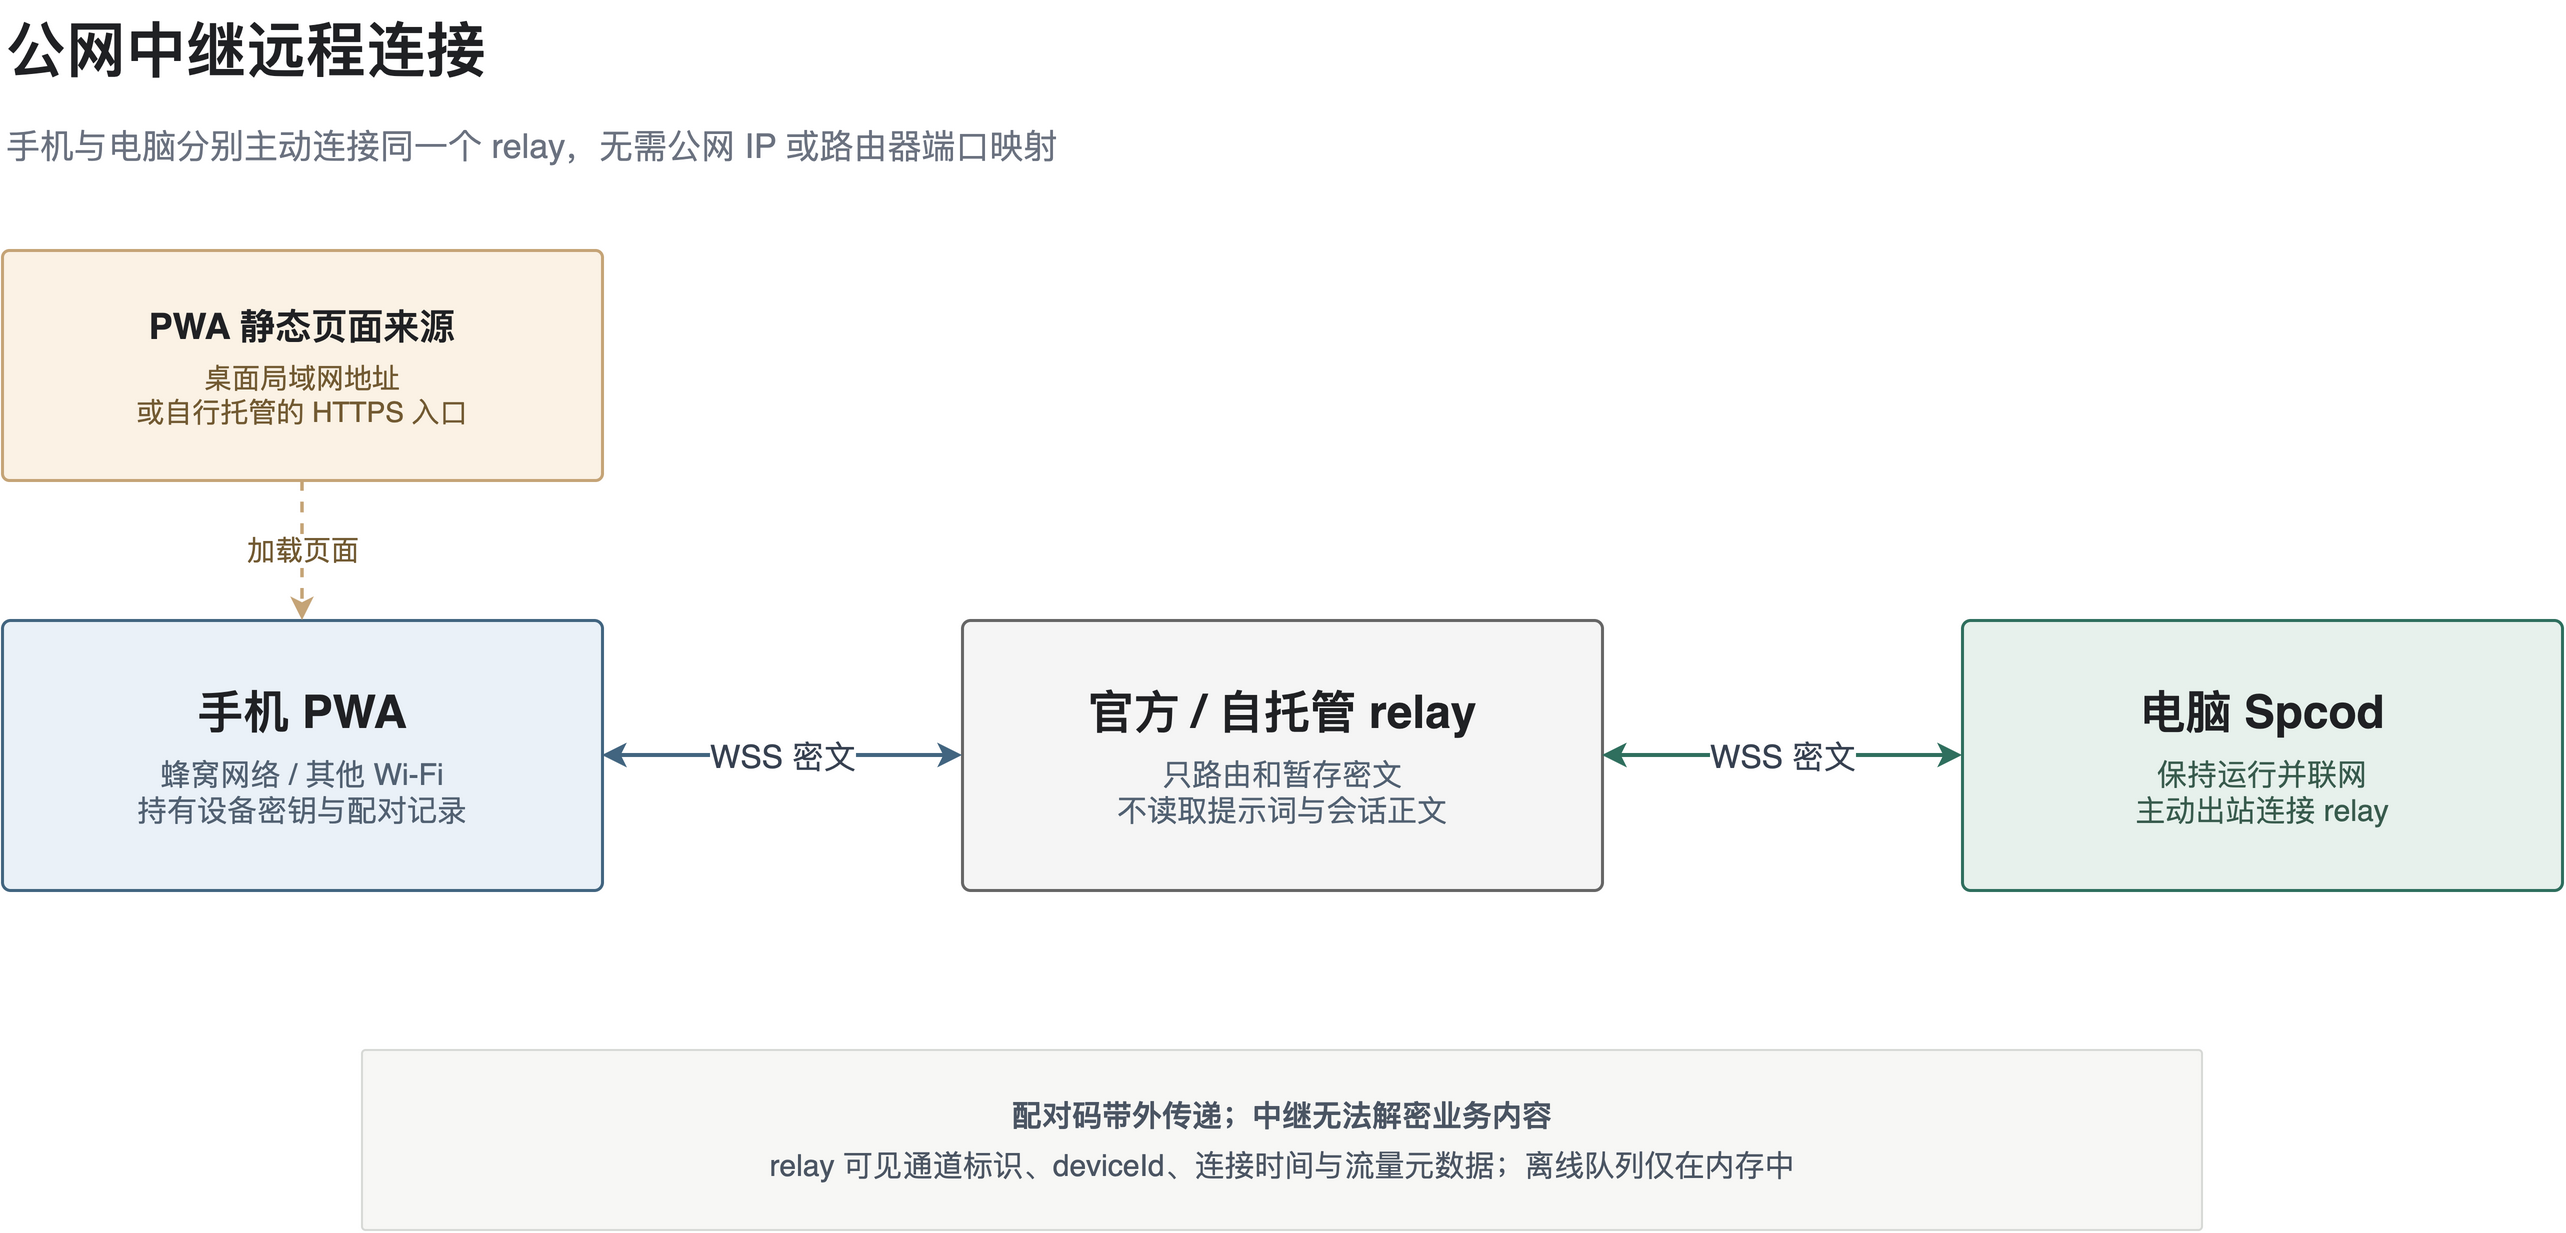

The diagram above was exported from draw.io. Its source (the exported page's mxGraphModel, read from the mxfile embedded in the PNG):
<mxGraphModel dx="1400" dy="760" grid="0" gridSize="10" guides="1" tooltips="1" connect="1" arrows="1" fold="1" page="0" pageScale="1" math="0" shadow="0">
  <root>
    <mxCell id="0" />
    <mxCell id="1" parent="0" />
    <mxCell id="2" value="公网中继远程连接" style="text;html=1;whiteSpace=wrap;align=left;verticalAlign=middle;fontSize=30;fontStyle=1;fontColor=#202124;fontFamily=Helvetica;" vertex="1" parent="1">
      <mxGeometry x="60" y="30" width="1280" height="50" as="geometry" />
    </mxCell>
    <mxCell id="3" value="手机与电脑分别主动连接同一个 relay，无需公网 IP 或路由器端口映射" style="text;html=1;whiteSpace=wrap;align=left;verticalAlign=middle;fontSize=17;fontColor=#6B7280;fontFamily=Helvetica;" vertex="1" parent="1">
      <mxGeometry x="60" y="85" width="1280" height="35" as="geometry" />
    </mxCell>
    <mxCell id="4" value="&lt;div style=&quot;font-size:18px&quot;&gt;&lt;b&gt;PWA 静态页面来源&lt;/b&gt;&lt;/div&gt;&lt;div style=&quot;font-size:14px;color:#725A32;margin-top:7px&quot;&gt;桌面局域网地址&lt;br&gt;或自行托管的 HTTPS 入口&lt;/div&gt;" style="rounded=1;arcSize=3;whiteSpace=wrap;html=1;fillColor=#FBF2E5;strokeColor=#C5A477;strokeWidth=1.5;fontColor=#202124;fontFamily=Helvetica;align=center;verticalAlign=middle;spacing=10;" vertex="1" parent="1">
      <mxGeometry x="60" y="155" width="300" height="115" as="geometry" />
    </mxCell>
    <mxCell id="5" value="&lt;div style=&quot;font-size:23px&quot;&gt;&lt;b&gt;手机 PWA&lt;/b&gt;&lt;/div&gt;&lt;div style=&quot;font-size:15px;color:#526172;margin-top:8px&quot;&gt;蜂窝网络 / 其他 Wi-Fi&lt;br&gt;持有设备密钥与配对记录&lt;/div&gt;" style="rounded=1;arcSize=3;whiteSpace=wrap;html=1;fillColor=#EAF1F8;strokeColor=#426580;strokeWidth=1.5;fontColor=#202124;fontFamily=Helvetica;align=center;verticalAlign=middle;spacing=12;" vertex="1" parent="1">
      <mxGeometry x="60" y="340" width="300" height="135" as="geometry" />
    </mxCell>
    <mxCell id="6" value="&lt;div style=&quot;font-size:23px&quot;&gt;&lt;b&gt;官方 / 自托管 relay&lt;/b&gt;&lt;/div&gt;&lt;div style=&quot;font-size:15px;color:#526172;margin-top:8px&quot;&gt;只路由和暂存密文&lt;br&gt;不读取提示词与会话正文&lt;/div&gt;" style="rounded=1;arcSize=3;whiteSpace=wrap;html=1;fillColor=#F5F5F5;strokeColor=#666666;strokeWidth=1.5;fontColor=#202124;fontFamily=Helvetica;align=center;verticalAlign=middle;spacing=12;" vertex="1" parent="1">
      <mxGeometry x="540" y="340" width="320" height="135" as="geometry" />
    </mxCell>
    <mxCell id="7" value="&lt;div style=&quot;font-size:23px&quot;&gt;&lt;b&gt;电脑 Spcod&lt;/b&gt;&lt;/div&gt;&lt;div style=&quot;font-size:15px;color:#385B4D;margin-top:8px&quot;&gt;保持运行并联网&lt;br&gt;主动出站连接 relay&lt;/div&gt;" style="rounded=1;arcSize=3;whiteSpace=wrap;html=1;fillColor=#E7F1EC;strokeColor=#2F6F5E;strokeWidth=1.5;fontColor=#202124;fontFamily=Helvetica;align=center;verticalAlign=middle;spacing=12;" vertex="1" parent="1">
      <mxGeometry x="1040" y="340" width="300" height="135" as="geometry" />
    </mxCell>
    <mxCell id="8" value="加载页面" style="edgeStyle=orthogonalEdgeStyle;rounded=1;orthogonalLoop=1;jettySize=auto;html=1;dashed=1;endArrow=classic;endFill=1;strokeColor=#C5A477;strokeWidth=1.8;fontSize=14;fontColor=#725A32;fontFamily=Helvetica;labelBackgroundColor=#FFFFFF;exitX=0.5;exitY=1;exitDx=0;exitDy=0;entryX=0.5;entryY=0;entryDx=0;entryDy=0;" edge="1" parent="1" source="4" target="5">
      <mxGeometry relative="1" as="geometry" />
    </mxCell>
    <mxCell id="9" value="WSS 密文" style="edgeStyle=orthogonalEdgeStyle;rounded=1;orthogonalLoop=1;jettySize=auto;html=1;startArrow=classic;startFill=1;endArrow=classic;endFill=1;strokeColor=#426580;strokeWidth=2;fontSize=16;fontColor=#374151;fontFamily=Helvetica;labelBackgroundColor=#FFFFFF;exitX=1;exitY=0.5;exitDx=0;exitDy=0;entryX=0;entryY=0.5;entryDx=0;entryDy=0;" edge="1" parent="1" source="5" target="6">
      <mxGeometry relative="1" as="geometry" />
    </mxCell>
    <mxCell id="10" value="WSS 密文" style="edgeStyle=orthogonalEdgeStyle;rounded=1;orthogonalLoop=1;jettySize=auto;html=1;startArrow=classic;startFill=1;endArrow=classic;endFill=1;strokeColor=#2F6F5E;strokeWidth=2;fontSize=16;fontColor=#374151;fontFamily=Helvetica;labelBackgroundColor=#FFFFFF;exitX=1;exitY=0.5;exitDx=0;exitDy=0;entryX=0;entryY=0.5;entryDx=0;entryDy=0;" edge="1" parent="1" source="6" target="7">
      <mxGeometry relative="1" as="geometry" />
    </mxCell>
    <mxCell id="11" value="&lt;div&gt;&lt;b&gt;配对码带外传递；中继无法解密业务内容&lt;/b&gt;&lt;/div&gt;&lt;div style=&quot;margin-top:7px&quot;&gt;relay 可见通道标识、deviceId、连接时间与流量元数据；离线队列仅在内存中&lt;/div&gt;" style="rounded=1;arcSize=2;whiteSpace=wrap;html=1;fillColor=#F7F7F5;strokeColor=#D7D9D6;fontColor=#4B5563;fontSize=15;fontFamily=Helvetica;align=center;verticalAlign=middle;spacing=12;" vertex="1" parent="1">
      <mxGeometry x="240" y="555" width="920" height="90" as="geometry" />
    </mxCell>
  </root>
</mxGraphModel>